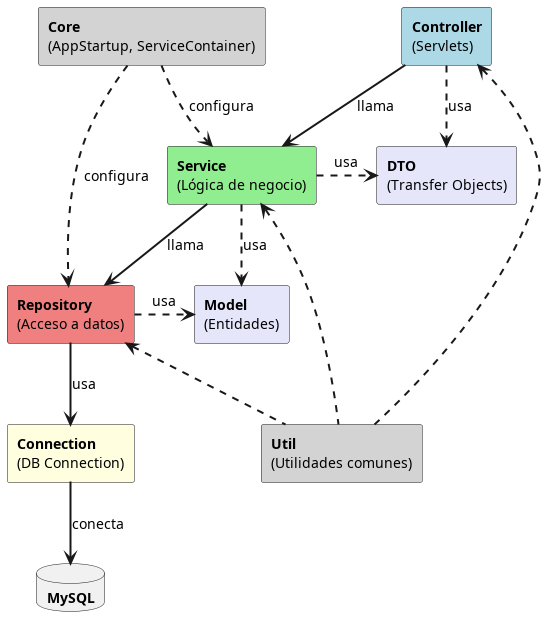

The diagram above was rendered by PlantUML. Its source (embedded in the PNG):
@startuml Arquitectura Biblioteca Virtual

skinparam componentStyle rectangle
skinparam defaultFontSize 14
skinparam ArrowThickness 2

' Presentation Layer
component "**Controller**\n(Servlets)" as CTRL #LightBlue

' Business Layer  
component "**Service**\n(Lógica de negocio)" as SRV #LightGreen

' Data Layer
component "**Repository**\n(Acceso a datos)" as REPO #LightCoral

' Infrastructure
component "**Connection**\n(DB Connection)" as CONN #LightYellow

' Data Objects
component "**DTO**\n(Transfer Objects)" as DTO #Lavender
component "**Model**\n(Entidades)" as MODEL #Lavender

' Core & Utils
component "**Core**\n(AppStartup, ServiceContainer)" as CORE #LightGray
component "**Util**\n(Utilidades comunes)" as UTIL #LightGray

' Database
database "**MySQL**" as DB

' Flujo principal (vertical)
CTRL --> SRV : llama
SRV --> REPO : llama
REPO --> CONN : usa
CONN --> DB : conecta

' Uso de objetos de datos
CTRL .right.> DTO : usa
SRV .right.> DTO : usa
SRV .> MODEL : usa
REPO .> MODEL : usa

' Core inicializa y gestiona dependencias
CORE ..> SRV : configura
CORE ..> REPO : configura

' Utilidades (soporte transversal)
UTIL .up.> CTRL
UTIL .up.> SRV
UTIL .up.> REPO

@enduml